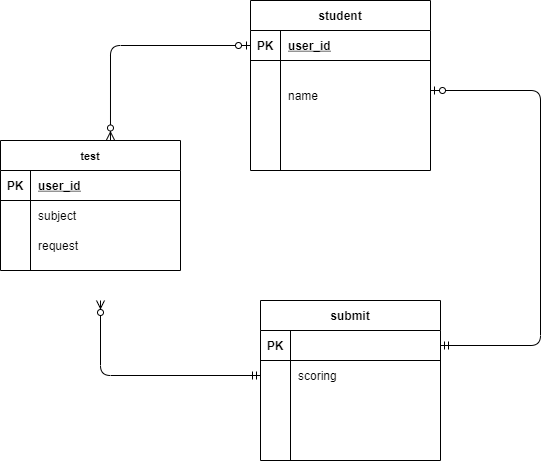

The diagram above was exported from draw.io. Its source (the exported page's mxGraphModel, read from the mxfile embedded in the PNG):
<mxGraphModel dx="734" dy="430" grid="1" gridSize="10" guides="1" tooltips="1" connect="1" arrows="1" fold="1" page="1" pageScale="1" pageWidth="827" pageHeight="1169" math="0" shadow="0">
  <root>
    <mxCell id="0" />
    <mxCell id="1" parent="0" />
    <mxCell id="167" value="student" style="shape=table;startSize=30;container=1;collapsible=1;childLayout=tableLayout;fixedRows=1;rowLines=0;fontStyle=1;align=center;resizeLast=1;" vertex="1" parent="1">
      <mxGeometry x="270" y="30" width="180" height="170" as="geometry" />
    </mxCell>
    <mxCell id="168" value="" style="shape=partialRectangle;collapsible=0;dropTarget=0;pointerEvents=0;fillColor=none;top=0;left=0;bottom=1;right=0;points=[[0,0.5],[1,0.5]];portConstraint=eastwest;" vertex="1" parent="167">
      <mxGeometry y="30" width="180" height="30" as="geometry" />
    </mxCell>
    <mxCell id="169" value="PK" style="shape=partialRectangle;connectable=0;fillColor=none;top=0;left=0;bottom=0;right=0;fontStyle=1;overflow=hidden;" vertex="1" parent="168">
      <mxGeometry width="30" height="30" as="geometry" />
    </mxCell>
    <mxCell id="170" value="user_id" style="shape=partialRectangle;connectable=0;fillColor=none;top=0;left=0;bottom=0;right=0;align=left;spacingLeft=6;fontStyle=5;overflow=hidden;" vertex="1" parent="168">
      <mxGeometry x="30" width="150" height="30" as="geometry" />
    </mxCell>
    <mxCell id="171" value="" style="shape=partialRectangle;collapsible=0;dropTarget=0;pointerEvents=0;fillColor=none;top=0;left=0;bottom=0;right=0;points=[[0,0.5],[1,0.5]];portConstraint=eastwest;" vertex="1" parent="167">
      <mxGeometry y="60" width="180" height="20" as="geometry" />
    </mxCell>
    <mxCell id="172" value="" style="shape=partialRectangle;connectable=0;fillColor=none;top=0;left=0;bottom=0;right=0;editable=1;overflow=hidden;" vertex="1" parent="171">
      <mxGeometry width="30" height="20" as="geometry" />
    </mxCell>
    <mxCell id="173" value="" style="shape=partialRectangle;connectable=0;fillColor=none;top=0;left=0;bottom=0;right=0;align=left;spacingLeft=6;overflow=hidden;fontSize=11;" vertex="1" parent="171">
      <mxGeometry x="30" width="150" height="20" as="geometry" />
    </mxCell>
    <mxCell id="174" value="" style="shape=partialRectangle;collapsible=0;dropTarget=0;pointerEvents=0;fillColor=none;top=0;left=0;bottom=0;right=0;points=[[0,0.5],[1,0.5]];portConstraint=eastwest;" vertex="1" parent="167">
      <mxGeometry y="80" width="180" height="30" as="geometry" />
    </mxCell>
    <mxCell id="175" value="" style="shape=partialRectangle;connectable=0;fillColor=none;top=0;left=0;bottom=0;right=0;editable=1;overflow=hidden;" vertex="1" parent="174">
      <mxGeometry width="30" height="30" as="geometry" />
    </mxCell>
    <mxCell id="176" value="name" style="shape=partialRectangle;connectable=0;fillColor=none;top=0;left=0;bottom=0;right=0;align=left;spacingLeft=6;overflow=hidden;" vertex="1" parent="174">
      <mxGeometry x="30" width="150" height="30" as="geometry" />
    </mxCell>
    <mxCell id="177" value="" style="shape=partialRectangle;collapsible=0;dropTarget=0;pointerEvents=0;fillColor=none;top=0;left=0;bottom=0;right=0;points=[[0,0.5],[1,0.5]];portConstraint=eastwest;" vertex="1" parent="167">
      <mxGeometry y="110" width="180" height="30" as="geometry" />
    </mxCell>
    <mxCell id="178" value="" style="shape=partialRectangle;connectable=0;fillColor=none;top=0;left=0;bottom=0;right=0;editable=1;overflow=hidden;" vertex="1" parent="177">
      <mxGeometry width="30" height="30" as="geometry" />
    </mxCell>
    <mxCell id="179" value="" style="shape=partialRectangle;connectable=0;fillColor=none;top=0;left=0;bottom=0;right=0;align=left;spacingLeft=6;overflow=hidden;" vertex="1" parent="177">
      <mxGeometry x="30" width="150" height="30" as="geometry" />
    </mxCell>
    <mxCell id="180" value="submit" style="shape=table;startSize=30;container=1;collapsible=1;childLayout=tableLayout;fixedRows=1;rowLines=0;fontStyle=1;align=center;resizeLast=1;" vertex="1" parent="1">
      <mxGeometry x="280" y="330" width="180" height="160" as="geometry" />
    </mxCell>
    <mxCell id="181" value="" style="shape=partialRectangle;collapsible=0;dropTarget=0;pointerEvents=0;fillColor=none;top=0;left=0;bottom=1;right=0;points=[[0,0.5],[1,0.5]];portConstraint=eastwest;" vertex="1" parent="180">
      <mxGeometry y="30" width="180" height="30" as="geometry" />
    </mxCell>
    <mxCell id="182" value="PK" style="shape=partialRectangle;connectable=0;fillColor=none;top=0;left=0;bottom=0;right=0;fontStyle=1;overflow=hidden;" vertex="1" parent="181">
      <mxGeometry width="30" height="30" as="geometry" />
    </mxCell>
    <mxCell id="183" value="" style="shape=partialRectangle;connectable=0;fillColor=none;top=0;left=0;bottom=0;right=0;align=left;spacingLeft=6;fontStyle=5;overflow=hidden;" vertex="1" parent="181">
      <mxGeometry x="30" width="150" height="30" as="geometry" />
    </mxCell>
    <mxCell id="184" value="" style="shape=partialRectangle;collapsible=0;dropTarget=0;pointerEvents=0;fillColor=none;top=0;left=0;bottom=0;right=0;points=[[0,0.5],[1,0.5]];portConstraint=eastwest;" vertex="1" parent="180">
      <mxGeometry y="60" width="180" height="30" as="geometry" />
    </mxCell>
    <mxCell id="185" value="" style="shape=partialRectangle;connectable=0;fillColor=none;top=0;left=0;bottom=0;right=0;editable=1;overflow=hidden;" vertex="1" parent="184">
      <mxGeometry width="30" height="30" as="geometry" />
    </mxCell>
    <mxCell id="186" value="scoring" style="shape=partialRectangle;connectable=0;fillColor=none;top=0;left=0;bottom=0;right=0;align=left;spacingLeft=6;overflow=hidden;" vertex="1" parent="184">
      <mxGeometry x="30" width="150" height="30" as="geometry" />
    </mxCell>
    <mxCell id="187" value="" style="shape=partialRectangle;collapsible=0;dropTarget=0;pointerEvents=0;fillColor=none;top=0;left=0;bottom=0;right=0;points=[[0,0.5],[1,0.5]];portConstraint=eastwest;" vertex="1" parent="180">
      <mxGeometry y="90" width="180" height="30" as="geometry" />
    </mxCell>
    <mxCell id="188" value="" style="shape=partialRectangle;connectable=0;fillColor=none;top=0;left=0;bottom=0;right=0;editable=1;overflow=hidden;" vertex="1" parent="187">
      <mxGeometry width="30" height="30" as="geometry" />
    </mxCell>
    <mxCell id="189" value="" style="shape=partialRectangle;connectable=0;fillColor=none;top=0;left=0;bottom=0;right=0;align=left;spacingLeft=6;overflow=hidden;" vertex="1" parent="187">
      <mxGeometry x="30" width="150" height="30" as="geometry" />
    </mxCell>
    <mxCell id="190" value="" style="shape=partialRectangle;collapsible=0;dropTarget=0;pointerEvents=0;fillColor=none;top=0;left=0;bottom=0;right=0;points=[[0,0.5],[1,0.5]];portConstraint=eastwest;" vertex="1" parent="180">
      <mxGeometry y="120" width="180" height="30" as="geometry" />
    </mxCell>
    <mxCell id="191" value="" style="shape=partialRectangle;connectable=0;fillColor=none;top=0;left=0;bottom=0;right=0;editable=1;overflow=hidden;" vertex="1" parent="190">
      <mxGeometry width="30" height="30" as="geometry" />
    </mxCell>
    <mxCell id="192" value="" style="shape=partialRectangle;connectable=0;fillColor=none;top=0;left=0;bottom=0;right=0;align=left;spacingLeft=6;overflow=hidden;" vertex="1" parent="190">
      <mxGeometry x="30" width="150" height="30" as="geometry" />
    </mxCell>
    <mxCell id="193" value="test" style="shape=table;startSize=30;container=1;collapsible=1;childLayout=tableLayout;fixedRows=1;rowLines=0;fontStyle=1;align=center;resizeLast=1;fontSize=11;" vertex="1" parent="1">
      <mxGeometry x="20" y="170" width="180" height="130" as="geometry" />
    </mxCell>
    <mxCell id="194" value="" style="shape=partialRectangle;collapsible=0;dropTarget=0;pointerEvents=0;fillColor=none;top=0;left=0;bottom=1;right=0;points=[[0,0.5],[1,0.5]];portConstraint=eastwest;" vertex="1" parent="193">
      <mxGeometry y="30" width="180" height="30" as="geometry" />
    </mxCell>
    <mxCell id="195" value="PK" style="shape=partialRectangle;connectable=0;fillColor=none;top=0;left=0;bottom=0;right=0;fontStyle=1;overflow=hidden;" vertex="1" parent="194">
      <mxGeometry width="30" height="30" as="geometry" />
    </mxCell>
    <mxCell id="196" value="user_id" style="shape=partialRectangle;connectable=0;fillColor=none;top=0;left=0;bottom=0;right=0;align=left;spacingLeft=6;fontStyle=5;overflow=hidden;" vertex="1" parent="194">
      <mxGeometry x="30" width="150" height="30" as="geometry" />
    </mxCell>
    <mxCell id="197" value="" style="shape=partialRectangle;collapsible=0;dropTarget=0;pointerEvents=0;fillColor=none;top=0;left=0;bottom=0;right=0;points=[[0,0.5],[1,0.5]];portConstraint=eastwest;" vertex="1" parent="193">
      <mxGeometry y="60" width="180" height="30" as="geometry" />
    </mxCell>
    <mxCell id="198" value="" style="shape=partialRectangle;connectable=0;fillColor=none;top=0;left=0;bottom=0;right=0;editable=1;overflow=hidden;" vertex="1" parent="197">
      <mxGeometry width="30" height="30" as="geometry" />
    </mxCell>
    <mxCell id="199" value="subject" style="shape=partialRectangle;connectable=0;fillColor=none;top=0;left=0;bottom=0;right=0;align=left;spacingLeft=6;overflow=hidden;" vertex="1" parent="197">
      <mxGeometry x="30" width="150" height="30" as="geometry" />
    </mxCell>
    <mxCell id="203" value="" style="shape=partialRectangle;collapsible=0;dropTarget=0;pointerEvents=0;fillColor=none;top=0;left=0;bottom=0;right=0;points=[[0,0.5],[1,0.5]];portConstraint=eastwest;" vertex="1" parent="193">
      <mxGeometry y="90" width="180" height="30" as="geometry" />
    </mxCell>
    <mxCell id="204" value="" style="shape=partialRectangle;connectable=0;fillColor=none;top=0;left=0;bottom=0;right=0;editable=1;overflow=hidden;" vertex="1" parent="203">
      <mxGeometry width="30" height="30" as="geometry" />
    </mxCell>
    <mxCell id="205" value="request" style="shape=partialRectangle;connectable=0;fillColor=none;top=0;left=0;bottom=0;right=0;align=left;spacingLeft=6;overflow=hidden;" vertex="1" parent="203">
      <mxGeometry x="30" width="150" height="30" as="geometry" />
    </mxCell>
    <mxCell id="219" value="" style="fontSize=12;html=1;endArrow=ERzeroToMany;startArrow=ERzeroToOne;entryX=0.611;entryY=-0.004;entryDx=0;entryDy=0;entryPerimeter=0;exitX=0;exitY=0.5;exitDx=0;exitDy=0;edgeStyle=orthogonalEdgeStyle;" edge="1" parent="1" source="168" target="193">
      <mxGeometry width="100" height="100" relative="1" as="geometry">
        <mxPoint x="260" y="100" as="sourcePoint" />
        <mxPoint x="390" y="250" as="targetPoint" />
      </mxGeometry>
    </mxCell>
    <mxCell id="220" value="" style="edgeStyle=orthogonalEdgeStyle;fontSize=12;html=1;endArrow=ERzeroToMany;startArrow=ERmandOne;exitX=0;exitY=0.5;exitDx=0;exitDy=0;" edge="1" parent="1" source="184">
      <mxGeometry width="100" height="100" relative="1" as="geometry">
        <mxPoint x="290" y="350" as="sourcePoint" />
        <mxPoint x="120" y="330" as="targetPoint" />
      </mxGeometry>
    </mxCell>
    <mxCell id="221" value="" style="edgeStyle=orthogonalEdgeStyle;fontSize=12;html=1;endArrow=ERzeroToOne;startArrow=ERmandOne;exitX=1;exitY=0.5;exitDx=0;exitDy=0;" edge="1" parent="1" source="181">
      <mxGeometry width="100" height="100" relative="1" as="geometry">
        <mxPoint x="290" y="350" as="sourcePoint" />
        <mxPoint x="450" y="120" as="targetPoint" />
        <Array as="points">
          <mxPoint x="560" y="375" />
          <mxPoint x="560" y="120" />
        </Array>
      </mxGeometry>
    </mxCell>
  </root>
</mxGraphModel>